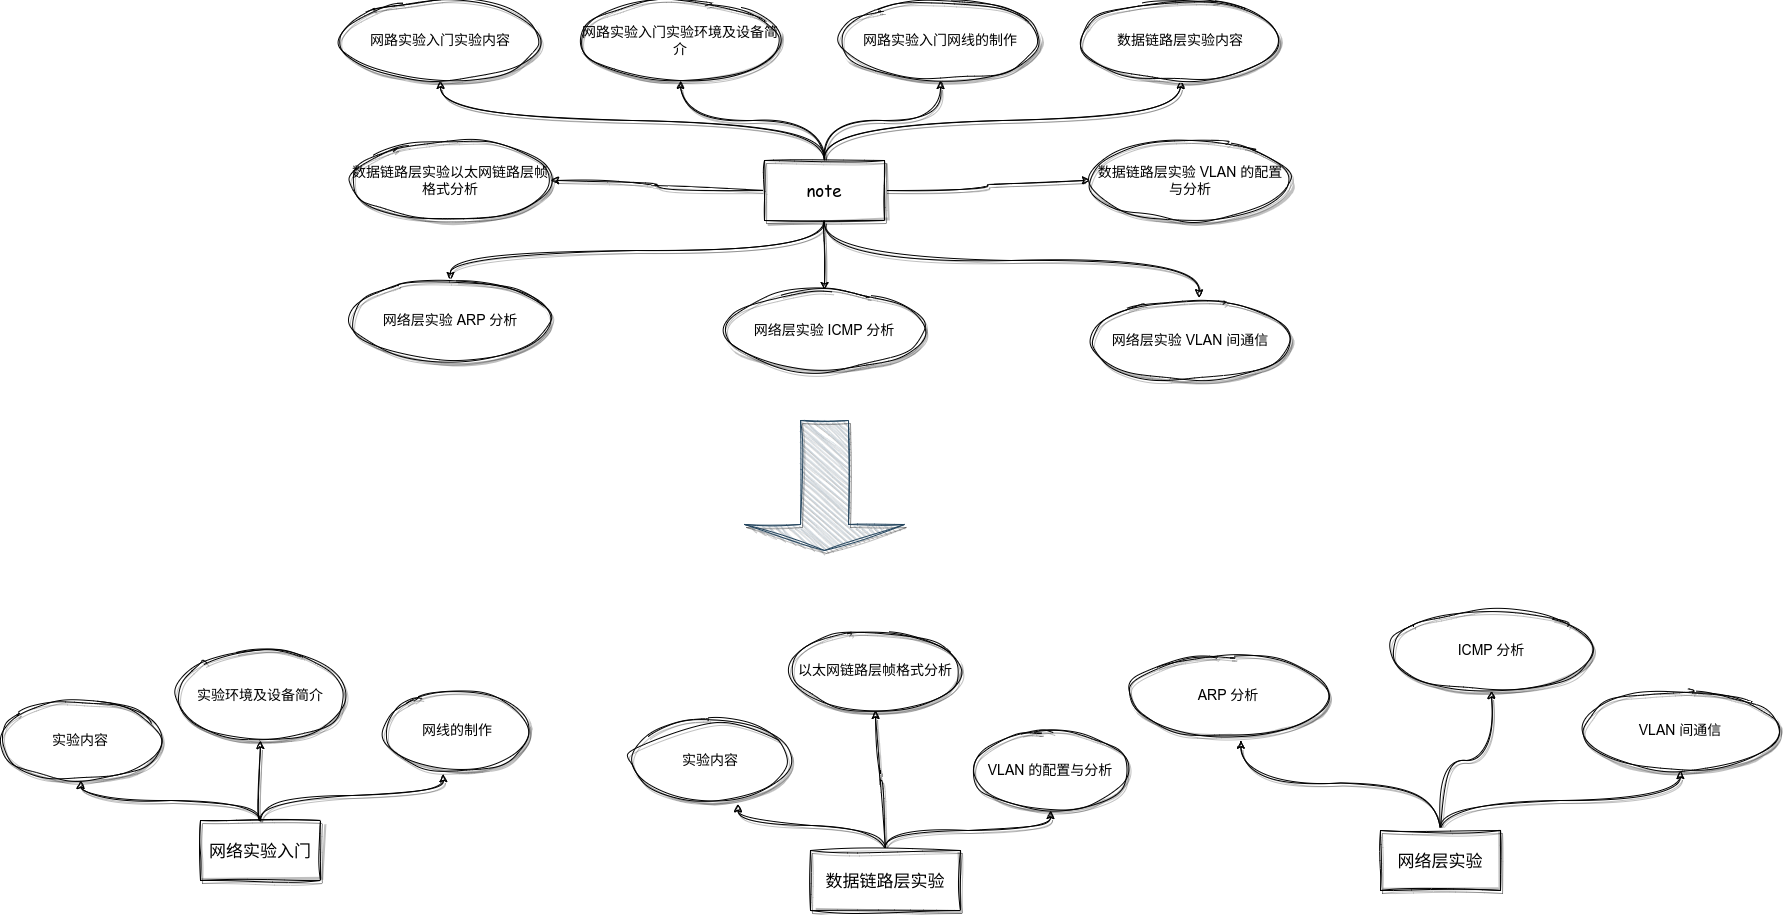

The diagram above was exported from draw.io. Its source (the exported page's mxGraphModel, read from the mxfile embedded in the PNG):
<mxGraphModel dx="2714" dy="1093" grid="1" gridSize="10" guides="1" tooltips="1" connect="1" arrows="1" fold="1" page="1" pageScale="1" pageWidth="827" pageHeight="1169" math="0" shadow="0">
  <root>
    <mxCell id="0" />
    <mxCell id="1" parent="0" />
    <mxCell id="YLy7ocVHTTlSTS8Ek4z7-11" style="edgeStyle=orthogonalEdgeStyle;orthogonalLoop=1;jettySize=auto;html=1;exitX=0.5;exitY=0;exitDx=0;exitDy=0;fontFamily=Helvetica;fontSize=12;fontColor=default;shadow=1;sketch=1;curveFitting=1;jiggle=2;strokeColor=default;curved=1;" edge="1" parent="1" source="YLy7ocVHTTlSTS8Ek4z7-1" target="YLy7ocVHTTlSTS8Ek4z7-2">
      <mxGeometry relative="1" as="geometry" />
    </mxCell>
    <mxCell id="YLy7ocVHTTlSTS8Ek4z7-12" style="edgeStyle=orthogonalEdgeStyle;shape=connector;curved=1;rounded=1;sketch=1;jiggle=2;curveFitting=1;orthogonalLoop=1;jettySize=auto;html=1;exitX=0.5;exitY=0;exitDx=0;exitDy=0;entryX=0.5;entryY=1;entryDx=0;entryDy=0;shadow=1;labelBackgroundColor=default;fontFamily=Helvetica;fontSize=12;fontColor=default;endArrow=classic;" edge="1" parent="1" source="YLy7ocVHTTlSTS8Ek4z7-1" target="YLy7ocVHTTlSTS8Ek4z7-3">
      <mxGeometry relative="1" as="geometry" />
    </mxCell>
    <mxCell id="YLy7ocVHTTlSTS8Ek4z7-13" style="edgeStyle=orthogonalEdgeStyle;shape=connector;curved=1;rounded=1;sketch=1;jiggle=2;curveFitting=1;orthogonalLoop=1;jettySize=auto;html=1;exitX=0.5;exitY=0;exitDx=0;exitDy=0;shadow=1;labelBackgroundColor=default;fontFamily=Helvetica;fontSize=12;fontColor=default;endArrow=classic;" edge="1" parent="1" source="YLy7ocVHTTlSTS8Ek4z7-1" target="YLy7ocVHTTlSTS8Ek4z7-4">
      <mxGeometry relative="1" as="geometry" />
    </mxCell>
    <mxCell id="YLy7ocVHTTlSTS8Ek4z7-14" style="edgeStyle=orthogonalEdgeStyle;shape=connector;curved=1;rounded=1;sketch=1;jiggle=2;curveFitting=1;orthogonalLoop=1;jettySize=auto;html=1;exitX=0.5;exitY=0;exitDx=0;exitDy=0;shadow=1;labelBackgroundColor=default;fontFamily=Helvetica;fontSize=12;fontColor=default;endArrow=classic;" edge="1" parent="1" source="YLy7ocVHTTlSTS8Ek4z7-1" target="YLy7ocVHTTlSTS8Ek4z7-5">
      <mxGeometry relative="1" as="geometry" />
    </mxCell>
    <mxCell id="YLy7ocVHTTlSTS8Ek4z7-15" style="edgeStyle=orthogonalEdgeStyle;shape=connector;curved=1;rounded=1;sketch=1;jiggle=2;curveFitting=1;orthogonalLoop=1;jettySize=auto;html=1;exitX=0;exitY=0.5;exitDx=0;exitDy=0;entryX=1;entryY=0.5;entryDx=0;entryDy=0;shadow=1;labelBackgroundColor=default;fontFamily=Helvetica;fontSize=12;fontColor=default;endArrow=classic;" edge="1" parent="1" source="YLy7ocVHTTlSTS8Ek4z7-1" target="YLy7ocVHTTlSTS8Ek4z7-6">
      <mxGeometry relative="1" as="geometry" />
    </mxCell>
    <mxCell id="YLy7ocVHTTlSTS8Ek4z7-16" style="edgeStyle=orthogonalEdgeStyle;shape=connector;curved=1;rounded=1;sketch=1;jiggle=2;curveFitting=1;orthogonalLoop=1;jettySize=auto;html=1;exitX=1;exitY=0.5;exitDx=0;exitDy=0;shadow=1;labelBackgroundColor=default;fontFamily=Helvetica;fontSize=12;fontColor=default;endArrow=classic;" edge="1" parent="1" source="YLy7ocVHTTlSTS8Ek4z7-1" target="YLy7ocVHTTlSTS8Ek4z7-7">
      <mxGeometry relative="1" as="geometry" />
    </mxCell>
    <mxCell id="YLy7ocVHTTlSTS8Ek4z7-17" style="edgeStyle=orthogonalEdgeStyle;shape=connector;curved=1;rounded=1;sketch=1;jiggle=2;curveFitting=1;orthogonalLoop=1;jettySize=auto;html=1;exitX=0.5;exitY=1;exitDx=0;exitDy=0;entryX=0.5;entryY=0;entryDx=0;entryDy=0;shadow=1;labelBackgroundColor=default;fontFamily=Helvetica;fontSize=12;fontColor=default;endArrow=classic;" edge="1" parent="1" source="YLy7ocVHTTlSTS8Ek4z7-1" target="YLy7ocVHTTlSTS8Ek4z7-9">
      <mxGeometry relative="1" as="geometry" />
    </mxCell>
    <mxCell id="YLy7ocVHTTlSTS8Ek4z7-18" style="edgeStyle=orthogonalEdgeStyle;shape=connector;curved=1;rounded=1;sketch=1;jiggle=2;curveFitting=1;orthogonalLoop=1;jettySize=auto;html=1;exitX=0.5;exitY=1;exitDx=0;exitDy=0;entryX=0.543;entryY=-0.034;entryDx=0;entryDy=0;entryPerimeter=0;shadow=1;labelBackgroundColor=default;fontFamily=Helvetica;fontSize=12;fontColor=default;endArrow=classic;" edge="1" parent="1" source="YLy7ocVHTTlSTS8Ek4z7-1" target="YLy7ocVHTTlSTS8Ek4z7-10">
      <mxGeometry relative="1" as="geometry" />
    </mxCell>
    <mxCell id="YLy7ocVHTTlSTS8Ek4z7-19" style="edgeStyle=orthogonalEdgeStyle;shape=connector;curved=1;rounded=1;sketch=1;jiggle=2;curveFitting=1;orthogonalLoop=1;jettySize=auto;html=1;exitX=0.5;exitY=1;exitDx=0;exitDy=0;entryX=0.5;entryY=0;entryDx=0;entryDy=0;shadow=1;labelBackgroundColor=default;fontFamily=Helvetica;fontSize=12;fontColor=default;endArrow=classic;" edge="1" parent="1" source="YLy7ocVHTTlSTS8Ek4z7-1" target="YLy7ocVHTTlSTS8Ek4z7-8">
      <mxGeometry relative="1" as="geometry" />
    </mxCell>
    <mxCell id="YLy7ocVHTTlSTS8Ek4z7-1" value="&lt;font face=&quot;Comic Sans MS&quot; style=&quot;font-size: 17px;&quot;&gt;note&lt;/font&gt;" style="rounded=0;whiteSpace=wrap;html=1;sketch=1;curveFitting=1;jiggle=2;shadow=1;" vertex="1" parent="1">
      <mxGeometry x="414" y="350" width="120" height="60" as="geometry" />
    </mxCell>
    <mxCell id="YLy7ocVHTTlSTS8Ek4z7-2" value="&lt;font style=&quot;font-size: 14px;&quot;&gt;网路实验入门实验内容&lt;/font&gt;" style="ellipse;whiteSpace=wrap;html=1;rounded=0;shadow=1;sketch=1;jiggle=2;curveFitting=1;strokeColor=default;fontFamily=Helvetica;fontSize=12;fontColor=default;fillColor=default;" vertex="1" parent="1">
      <mxGeometry x="-10" y="190" width="200" height="80" as="geometry" />
    </mxCell>
    <mxCell id="YLy7ocVHTTlSTS8Ek4z7-3" value="&lt;font style=&quot;font-size: 14px;&quot;&gt;网路实验入门实验环境及设备简介&lt;/font&gt;" style="ellipse;whiteSpace=wrap;html=1;rounded=0;shadow=1;sketch=1;jiggle=2;curveFitting=1;strokeColor=default;fontFamily=Helvetica;fontSize=12;fontColor=default;fillColor=default;" vertex="1" parent="1">
      <mxGeometry x="230" y="190" width="200" height="80" as="geometry" />
    </mxCell>
    <mxCell id="YLy7ocVHTTlSTS8Ek4z7-4" value="&lt;font style=&quot;font-size: 14px;&quot;&gt;网路实验入门网线的制作&lt;/font&gt;" style="ellipse;whiteSpace=wrap;html=1;rounded=0;shadow=1;sketch=1;jiggle=2;curveFitting=1;strokeColor=default;fontFamily=Helvetica;fontSize=12;fontColor=default;fillColor=default;" vertex="1" parent="1">
      <mxGeometry x="490" y="190" width="200" height="80" as="geometry" />
    </mxCell>
    <mxCell id="YLy7ocVHTTlSTS8Ek4z7-5" value="&lt;font style=&quot;font-size: 14px;&quot;&gt;数据链路层实验内容&lt;/font&gt;" style="ellipse;whiteSpace=wrap;html=1;rounded=0;shadow=1;sketch=1;jiggle=2;curveFitting=1;strokeColor=default;fontFamily=Helvetica;fontSize=12;fontColor=default;fillColor=default;" vertex="1" parent="1">
      <mxGeometry x="730" y="190" width="200" height="80" as="geometry" />
    </mxCell>
    <mxCell id="YLy7ocVHTTlSTS8Ek4z7-6" value="&lt;font style=&quot;font-size: 14px;&quot;&gt;数据链路层实验以太网链路层帧格式分析&lt;/font&gt;" style="ellipse;whiteSpace=wrap;html=1;rounded=0;shadow=1;sketch=1;jiggle=2;curveFitting=1;strokeColor=default;fontFamily=Helvetica;fontSize=12;fontColor=default;fillColor=default;" vertex="1" parent="1">
      <mxGeometry y="330" width="200" height="80" as="geometry" />
    </mxCell>
    <mxCell id="YLy7ocVHTTlSTS8Ek4z7-7" value="&lt;font style=&quot;font-size: 14px;&quot;&gt;数据链路层实验 VLAN 的配置与分析&lt;/font&gt;" style="ellipse;whiteSpace=wrap;html=1;rounded=0;shadow=1;sketch=1;jiggle=2;curveFitting=1;strokeColor=default;fontFamily=Helvetica;fontSize=12;fontColor=default;fillColor=default;" vertex="1" parent="1">
      <mxGeometry x="740" y="330" width="200" height="80" as="geometry" />
    </mxCell>
    <mxCell id="YLy7ocVHTTlSTS8Ek4z7-8" value="&lt;font style=&quot;font-size: 14px;&quot;&gt;网络层实验 ARP 分析&lt;/font&gt;" style="ellipse;whiteSpace=wrap;html=1;rounded=0;shadow=1;sketch=1;jiggle=2;curveFitting=1;strokeColor=default;fontFamily=Helvetica;fontSize=12;fontColor=default;fillColor=default;" vertex="1" parent="1">
      <mxGeometry y="470" width="200" height="80" as="geometry" />
    </mxCell>
    <mxCell id="YLy7ocVHTTlSTS8Ek4z7-9" value="&lt;font style=&quot;font-size: 14px;&quot;&gt;网络层实验 ICMP 分析&lt;/font&gt;" style="ellipse;whiteSpace=wrap;html=1;rounded=0;shadow=1;sketch=1;jiggle=2;curveFitting=1;strokeColor=default;fontFamily=Helvetica;fontSize=12;fontColor=default;fillColor=default;" vertex="1" parent="1">
      <mxGeometry x="374" y="480" width="200" height="80" as="geometry" />
    </mxCell>
    <mxCell id="YLy7ocVHTTlSTS8Ek4z7-10" value="&lt;font style=&quot;font-size: 14px;&quot;&gt;网络层实验 VLAN 间通信&lt;/font&gt;" style="ellipse;whiteSpace=wrap;html=1;rounded=0;shadow=1;sketch=1;jiggle=2;curveFitting=1;strokeColor=default;fontFamily=Helvetica;fontSize=12;fontColor=default;fillColor=default;" vertex="1" parent="1">
      <mxGeometry x="740" y="490" width="200" height="80" as="geometry" />
    </mxCell>
    <mxCell id="YLy7ocVHTTlSTS8Ek4z7-20" value="" style="shape=singleArrow;direction=south;whiteSpace=wrap;html=1;rounded=0;shadow=1;sketch=1;jiggle=2;curveFitting=1;strokeColor=#23445d;fontFamily=Helvetica;fontSize=12;fillColor=#bac8d3;" vertex="1" parent="1">
      <mxGeometry x="394" y="610" width="160" height="130" as="geometry" />
    </mxCell>
    <mxCell id="YLy7ocVHTTlSTS8Ek4z7-33" style="edgeStyle=orthogonalEdgeStyle;shape=connector;curved=1;rounded=1;sketch=1;jiggle=2;curveFitting=1;orthogonalLoop=1;jettySize=auto;html=1;exitX=0.5;exitY=0;exitDx=0;exitDy=0;shadow=1;labelBackgroundColor=default;fontFamily=Helvetica;fontSize=12;fontColor=default;endArrow=classic;" edge="1" parent="1" source="YLy7ocVHTTlSTS8Ek4z7-21" target="YLy7ocVHTTlSTS8Ek4z7-22">
      <mxGeometry relative="1" as="geometry" />
    </mxCell>
    <mxCell id="YLy7ocVHTTlSTS8Ek4z7-34" style="edgeStyle=orthogonalEdgeStyle;shape=connector;curved=1;rounded=1;sketch=1;jiggle=2;curveFitting=1;orthogonalLoop=1;jettySize=auto;html=1;exitX=0.5;exitY=0;exitDx=0;exitDy=0;entryX=0.5;entryY=1;entryDx=0;entryDy=0;shadow=1;labelBackgroundColor=default;fontFamily=Helvetica;fontSize=12;fontColor=default;endArrow=classic;" edge="1" parent="1" source="YLy7ocVHTTlSTS8Ek4z7-21" target="YLy7ocVHTTlSTS8Ek4z7-23">
      <mxGeometry relative="1" as="geometry" />
    </mxCell>
    <mxCell id="YLy7ocVHTTlSTS8Ek4z7-35" style="edgeStyle=orthogonalEdgeStyle;shape=connector;curved=1;rounded=1;sketch=1;jiggle=2;curveFitting=1;orthogonalLoop=1;jettySize=auto;html=1;exitX=0.5;exitY=0;exitDx=0;exitDy=0;entryX=0.403;entryY=1.042;entryDx=0;entryDy=0;entryPerimeter=0;shadow=1;labelBackgroundColor=default;fontFamily=Helvetica;fontSize=12;fontColor=default;endArrow=classic;" edge="1" parent="1" source="YLy7ocVHTTlSTS8Ek4z7-21" target="YLy7ocVHTTlSTS8Ek4z7-24">
      <mxGeometry relative="1" as="geometry" />
    </mxCell>
    <mxCell id="YLy7ocVHTTlSTS8Ek4z7-21" value="&lt;font face=&quot;Comic Sans MS&quot; style=&quot;font-size: 17px;&quot;&gt;网络实验入门&lt;/font&gt;" style="rounded=0;whiteSpace=wrap;html=1;sketch=1;curveFitting=1;jiggle=2;shadow=1;" vertex="1" parent="1">
      <mxGeometry x="-150" y="1010" width="120" height="60" as="geometry" />
    </mxCell>
    <mxCell id="YLy7ocVHTTlSTS8Ek4z7-22" value="&lt;font style=&quot;font-size: 14px;&quot;&gt;实验内容&lt;/font&gt;" style="ellipse;whiteSpace=wrap;html=1;rounded=0;shadow=1;sketch=1;jiggle=2;curveFitting=1;strokeColor=default;fontFamily=Helvetica;fontSize=12;fontColor=default;fillColor=default;" vertex="1" parent="1">
      <mxGeometry x="-350" y="890" width="160" height="80" as="geometry" />
    </mxCell>
    <mxCell id="YLy7ocVHTTlSTS8Ek4z7-23" value="&lt;font style=&quot;font-size: 14px;&quot;&gt;实验环境及设备简介&lt;/font&gt;" style="ellipse;whiteSpace=wrap;html=1;rounded=0;shadow=1;sketch=1;jiggle=2;curveFitting=1;strokeColor=default;fontFamily=Helvetica;fontSize=12;fontColor=default;fillColor=default;" vertex="1" parent="1">
      <mxGeometry x="-175" y="840" width="170" height="90" as="geometry" />
    </mxCell>
    <mxCell id="YLy7ocVHTTlSTS8Ek4z7-24" value="&lt;font style=&quot;font-size: 14px;&quot;&gt;网线的制作&lt;/font&gt;" style="ellipse;whiteSpace=wrap;html=1;rounded=0;shadow=1;sketch=1;jiggle=2;curveFitting=1;strokeColor=default;fontFamily=Helvetica;fontSize=12;fontColor=default;fillColor=default;" vertex="1" parent="1">
      <mxGeometry x="34" y="880" width="146" height="80" as="geometry" />
    </mxCell>
    <mxCell id="YLy7ocVHTTlSTS8Ek4z7-36" style="edgeStyle=orthogonalEdgeStyle;shape=connector;curved=1;rounded=1;sketch=1;jiggle=2;curveFitting=1;orthogonalLoop=1;jettySize=auto;html=1;exitX=0.5;exitY=0;exitDx=0;exitDy=0;entryX=0.672;entryY=1.043;entryDx=0;entryDy=0;entryPerimeter=0;shadow=1;labelBackgroundColor=default;fontFamily=Helvetica;fontSize=12;fontColor=default;endArrow=classic;" edge="1" parent="1" source="YLy7ocVHTTlSTS8Ek4z7-25" target="YLy7ocVHTTlSTS8Ek4z7-28">
      <mxGeometry relative="1" as="geometry" />
    </mxCell>
    <mxCell id="YLy7ocVHTTlSTS8Ek4z7-37" style="edgeStyle=orthogonalEdgeStyle;shape=connector;curved=1;rounded=1;sketch=1;jiggle=2;curveFitting=1;orthogonalLoop=1;jettySize=auto;html=1;exitX=0.5;exitY=0;exitDx=0;exitDy=0;entryX=0.5;entryY=1;entryDx=0;entryDy=0;shadow=1;labelBackgroundColor=default;fontFamily=Helvetica;fontSize=12;fontColor=default;endArrow=classic;" edge="1" parent="1" source="YLy7ocVHTTlSTS8Ek4z7-25" target="YLy7ocVHTTlSTS8Ek4z7-26">
      <mxGeometry relative="1" as="geometry" />
    </mxCell>
    <mxCell id="YLy7ocVHTTlSTS8Ek4z7-38" style="edgeStyle=orthogonalEdgeStyle;shape=connector;curved=1;rounded=1;sketch=1;jiggle=2;curveFitting=1;orthogonalLoop=1;jettySize=auto;html=1;exitX=0.5;exitY=0;exitDx=0;exitDy=0;entryX=0.5;entryY=1;entryDx=0;entryDy=0;shadow=1;labelBackgroundColor=default;fontFamily=Helvetica;fontSize=12;fontColor=default;endArrow=classic;" edge="1" parent="1" source="YLy7ocVHTTlSTS8Ek4z7-25" target="YLy7ocVHTTlSTS8Ek4z7-27">
      <mxGeometry relative="1" as="geometry" />
    </mxCell>
    <mxCell id="YLy7ocVHTTlSTS8Ek4z7-25" value="&lt;font face=&quot;Comic Sans MS&quot; style=&quot;font-size: 17px;&quot;&gt;数据链路层实验&lt;/font&gt;" style="rounded=0;whiteSpace=wrap;html=1;sketch=1;curveFitting=1;jiggle=2;shadow=1;" vertex="1" parent="1">
      <mxGeometry x="460" y="1040" width="150" height="60" as="geometry" />
    </mxCell>
    <mxCell id="YLy7ocVHTTlSTS8Ek4z7-26" value="&lt;font style=&quot;font-size: 14px;&quot;&gt;以太网链路层帧格式分析&lt;/font&gt;" style="ellipse;whiteSpace=wrap;html=1;rounded=0;shadow=1;sketch=1;jiggle=2;curveFitting=1;strokeColor=default;fontFamily=Helvetica;fontSize=12;fontColor=default;fillColor=default;" vertex="1" parent="1">
      <mxGeometry x="440" y="820" width="170" height="80" as="geometry" />
    </mxCell>
    <mxCell id="YLy7ocVHTTlSTS8Ek4z7-27" value="&lt;font style=&quot;font-size: 14px;&quot;&gt;VLAN 的配置与分析&lt;/font&gt;" style="ellipse;whiteSpace=wrap;html=1;rounded=0;shadow=1;sketch=1;jiggle=2;curveFitting=1;strokeColor=default;fontFamily=Helvetica;fontSize=12;fontColor=default;fillColor=default;" vertex="1" parent="1">
      <mxGeometry x="622" y="920" width="156" height="80" as="geometry" />
    </mxCell>
    <mxCell id="YLy7ocVHTTlSTS8Ek4z7-28" value="&lt;font style=&quot;font-size: 14px;&quot;&gt;实验内容&lt;/font&gt;" style="ellipse;whiteSpace=wrap;html=1;rounded=0;shadow=1;sketch=1;jiggle=2;curveFitting=1;strokeColor=default;fontFamily=Helvetica;fontSize=12;fontColor=default;fillColor=default;" vertex="1" parent="1">
      <mxGeometry x="280" y="910" width="160" height="80" as="geometry" />
    </mxCell>
    <mxCell id="YLy7ocVHTTlSTS8Ek4z7-40" style="edgeStyle=orthogonalEdgeStyle;shape=connector;curved=1;rounded=1;sketch=1;jiggle=2;curveFitting=1;orthogonalLoop=1;jettySize=auto;html=1;exitX=0.5;exitY=0;exitDx=0;exitDy=0;entryX=0.562;entryY=1.059;entryDx=0;entryDy=0;entryPerimeter=0;shadow=1;labelBackgroundColor=default;fontFamily=Helvetica;fontSize=12;fontColor=default;endArrow=classic;" edge="1" parent="1" source="YLy7ocVHTTlSTS8Ek4z7-29" target="YLy7ocVHTTlSTS8Ek4z7-30">
      <mxGeometry relative="1" as="geometry" />
    </mxCell>
    <mxCell id="YLy7ocVHTTlSTS8Ek4z7-41" style="edgeStyle=orthogonalEdgeStyle;shape=connector;curved=1;rounded=1;sketch=1;jiggle=2;curveFitting=1;orthogonalLoop=1;jettySize=auto;html=1;exitX=0.5;exitY=0;exitDx=0;exitDy=0;entryX=0.5;entryY=1;entryDx=0;entryDy=0;shadow=1;labelBackgroundColor=default;fontFamily=Helvetica;fontSize=12;fontColor=default;endArrow=classic;" edge="1" parent="1" source="YLy7ocVHTTlSTS8Ek4z7-29" target="YLy7ocVHTTlSTS8Ek4z7-31">
      <mxGeometry relative="1" as="geometry" />
    </mxCell>
    <mxCell id="YLy7ocVHTTlSTS8Ek4z7-42" style="edgeStyle=orthogonalEdgeStyle;shape=connector;curved=1;rounded=1;sketch=1;jiggle=2;curveFitting=1;orthogonalLoop=1;jettySize=auto;html=1;exitX=0.5;exitY=0;exitDx=0;exitDy=0;entryX=0.5;entryY=1;entryDx=0;entryDy=0;shadow=1;labelBackgroundColor=default;fontFamily=Helvetica;fontSize=12;fontColor=default;endArrow=classic;" edge="1" parent="1" source="YLy7ocVHTTlSTS8Ek4z7-29" target="YLy7ocVHTTlSTS8Ek4z7-32">
      <mxGeometry relative="1" as="geometry" />
    </mxCell>
    <mxCell id="YLy7ocVHTTlSTS8Ek4z7-29" value="&lt;font face=&quot;Comic Sans MS&quot;&gt;&lt;span style=&quot;font-size: 17px;&quot;&gt;网络层实验&lt;/span&gt;&lt;/font&gt;" style="rounded=0;whiteSpace=wrap;html=1;sketch=1;curveFitting=1;jiggle=2;shadow=1;" vertex="1" parent="1">
      <mxGeometry x="1030" y="1020" width="120" height="60" as="geometry" />
    </mxCell>
    <mxCell id="YLy7ocVHTTlSTS8Ek4z7-30" value="&lt;font style=&quot;font-size: 14px;&quot;&gt;ARP 分析&lt;/font&gt;" style="ellipse;whiteSpace=wrap;html=1;rounded=0;shadow=1;sketch=1;jiggle=2;curveFitting=1;strokeColor=default;fontFamily=Helvetica;fontSize=12;fontColor=default;fillColor=default;" vertex="1" parent="1">
      <mxGeometry x="778" y="845" width="200" height="80" as="geometry" />
    </mxCell>
    <mxCell id="YLy7ocVHTTlSTS8Ek4z7-31" value="&lt;font style=&quot;font-size: 14px;&quot;&gt;ICMP 分析&lt;/font&gt;" style="ellipse;whiteSpace=wrap;html=1;rounded=0;shadow=1;sketch=1;jiggle=2;curveFitting=1;strokeColor=default;fontFamily=Helvetica;fontSize=12;fontColor=default;fillColor=default;" vertex="1" parent="1">
      <mxGeometry x="1041" y="800" width="200" height="80" as="geometry" />
    </mxCell>
    <mxCell id="YLy7ocVHTTlSTS8Ek4z7-32" value="&lt;font style=&quot;font-size: 14px;&quot;&gt;VLAN 间通信&lt;/font&gt;" style="ellipse;whiteSpace=wrap;html=1;rounded=0;shadow=1;sketch=1;jiggle=2;curveFitting=1;strokeColor=default;fontFamily=Helvetica;fontSize=12;fontColor=default;fillColor=default;" vertex="1" parent="1">
      <mxGeometry x="1230" y="880" width="200" height="80" as="geometry" />
    </mxCell>
  </root>
</mxGraphModel>